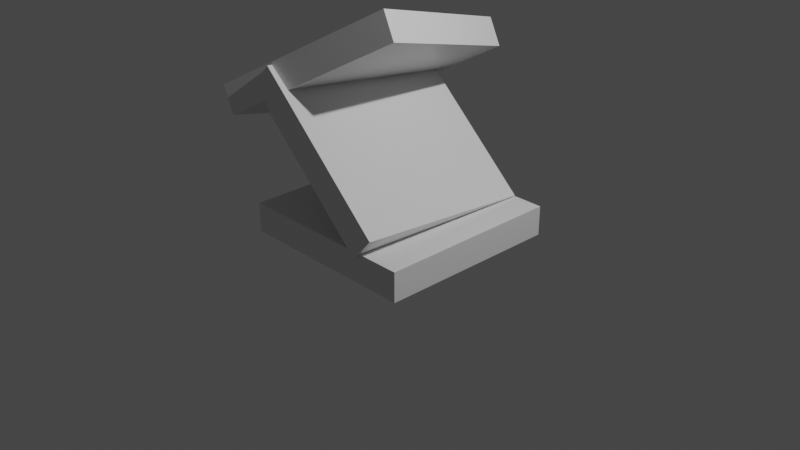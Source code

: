 # Source: testlfs.blend  (saved by Blender 2.83.18; exported with 4.5.12 LTS)
import bpy
from mathutils import Matrix  # noqa: F401  (used for matrix-valued properties, if any)

bpy.ops.wm.read_factory_settings(use_empty=True)
scene = bpy.context.scene
scene.name = 'Scene'

# ---- collections
col_collection = bpy.data.collections.new('Collection'); scene.collection.children.link(col_collection)

# ---- materials (node trees are filled in below, after node groups)
mat_material = bpy.data.materials.new('Material')
mat_material.alpha_threshold = 0.0
mat_material.use_transparent_shadow = False
mat_material.line_color = (0.0, 0.0, 0.0, 1.0)

# ---- material node trees
mat_material.use_nodes = True; mat_material.node_tree.nodes.clear()
_N = mat_material.node_tree.nodes; _L = mat_material.node_tree.links
n0 = _N.new('ShaderNodeOutputMaterial'); n0.name = 'Material Output'; n0.location = (300, 300)
n1 = _N.new('ShaderNodeBsdfPrincipled'); n1.name = 'Principled BSDF'; n1.location = (10, 300)
n1.distribution = 'GGX'
n1.subsurface_method = 'BURLEY'
n1.inputs[2].default_value = 0.4
n1.inputs[3].default_value = 1.45
n1.inputs[27].default_value = (0.0, 0.0, 0.0, 1.0)
n1.inputs[28].default_value = 1.0
_L.new(n1.outputs[0], n0.inputs[0])
n0.is_active_output = True

# ---- world
world_world = bpy.data.worlds.new('World'); scene.world = world_world
world_world.use_nodes = True; world_world.node_tree.nodes.clear()
_N = world_world.node_tree.nodes; _L = world_world.node_tree.links
n0 = _N.new('ShaderNodeOutputWorld'); n0.name = 'World Output'; n0.location = (300, 300)
n1 = _N.new('ShaderNodeBackground'); n1.name = 'Background'; n1.location = (10, 300)
n1.inputs[0].default_value = (0.05088, 0.05088, 0.05088, 1.0)
_L.new(n1.outputs[0], n0.inputs[0])
n0.is_active_output = True
world_world.color = (0.05088, 0.05088, 0.05088)
world_world.use_sun_shadow = False
world_world.sun_shadow_jitter_overblur = 0.0

# ---- cameras
cam_camera = bpy.data.cameras.new('Camera')
cam_camera.clip_end = 100.0
cam_camera.ortho_scale = 7.314

# ---- lights
light_light = bpy.data.lights.new('Light', 'POINT')
light_light.transmission_factor = 0.0
light_light.energy = 1000.0
light_light.shadow_soft_size = 0.1
light_light.shadow_maximum_resolution = 0.006
light_light.use_absolute_resolution = True

# ---- meshes
me_cube = bpy.data.meshes.new('Cube')
me_cube.from_pydata([(1.0, 1.0, 1.0), (1.0, 1.0, -1.0), (1.0, -1.0, 1.0), (1.0, -1.0, -1.0), (-1.0, 1.0, 1.0), (-1.0, 1.0, -1.0), (-1.0, -1.0, 1.0), (-1.0, -1.0, -1.0)], [], [(0, 4, 6, 2), (3, 2, 6, 7), (7, 6, 4, 5), (5, 1, 3, 7), (1, 0, 2, 3), (5, 4, 0, 1)])
_uv = me_cube.uv_layers.new(name='UVMap')
_uv.uv.foreach_set('vector', [0.625, 0.5, 0.875, 0.5, 0.875, 0.75, 0.625, 0.75, 0.375, 0.75, 0.625, 0.75, 0.625, 1.0, 0.375, 1.0, 0.375, 0.0, 0.625, 0.0, 0.625, 0.25, 0.375, 0.25, 0.125, 0.5, 0.375, 0.5, 0.375, 0.75, 0.125, 0.75, 0.375, 0.5, 0.625, 0.5, 0.625, 0.75, 0.375, 0.75, 0.375, 0.25, 0.625, 0.25, 0.625, 0.5, 0.375, 0.5])
me_cube.materials.append(mat_material)
me_cube.use_remesh_preserve_volume = False
me_cube.use_remesh_preserve_attributes = False
me_cube.use_mirror_vertex_groups = False
me_cube.update()
me_cube_001 = bpy.data.meshes.new('Cube.001')
me_cube_001.from_pydata([(1.0, 1.0, 1.0), (1.0, 1.0, -1.0), (1.0, -1.0, 1.0), (1.0, -1.0, -1.0), (-1.0, 1.0, 1.0), (-1.0, 1.0, -1.0), (-1.0, -1.0, 1.0), (-1.0, -1.0, -1.0)], [], [(0, 4, 6, 2), (3, 2, 6, 7), (7, 6, 4, 5), (5, 1, 3, 7), (1, 0, 2, 3), (5, 4, 0, 1)])
_uv = me_cube_001.uv_layers.new(name='UVMap')
_uv.uv.foreach_set('vector', [0.625, 0.5, 0.875, 0.5, 0.875, 0.75, 0.625, 0.75, 0.375, 0.75, 0.625, 0.75, 0.625, 1.0, 0.375, 1.0, 0.375, 0.0, 0.625, 0.0, 0.625, 0.25, 0.375, 0.25, 0.125, 0.5, 0.375, 0.5, 0.375, 0.75, 0.125, 0.75, 0.375, 0.5, 0.625, 0.5, 0.625, 0.75, 0.375, 0.75, 0.375, 0.25, 0.625, 0.25, 0.625, 0.5, 0.375, 0.5])
me_cube_001.materials.append(mat_material)
me_cube_001.use_remesh_preserve_volume = False
me_cube_001.use_remesh_preserve_attributes = False
me_cube_001.use_mirror_vertex_groups = False
me_cube_001.update()
me_cube_002 = bpy.data.meshes.new('Cube.002')
me_cube_002.from_pydata([(1.0, 1.0, 1.0), (1.0, 1.0, -1.0), (1.0, -1.0, 1.0), (1.0, -1.0, -1.0), (-1.0, 1.0, 1.0), (-1.0, 1.0, -1.0), (-1.0, -1.0, 1.0), (-1.0, -1.0, -1.0)], [], [(0, 4, 6, 2), (3, 2, 6, 7), (7, 6, 4, 5), (5, 1, 3, 7), (1, 0, 2, 3), (5, 4, 0, 1)])
_uv = me_cube_002.uv_layers.new(name='UVMap')
_uv.uv.foreach_set('vector', [0.625, 0.5, 0.875, 0.5, 0.875, 0.75, 0.625, 0.75, 0.375, 0.75, 0.625, 0.75, 0.625, 1.0, 0.375, 1.0, 0.375, 0.0, 0.625, 0.0, 0.625, 0.25, 0.375, 0.25, 0.125, 0.5, 0.375, 0.5, 0.375, 0.75, 0.125, 0.75, 0.375, 0.5, 0.625, 0.5, 0.625, 0.75, 0.375, 0.75, 0.375, 0.25, 0.625, 0.25, 0.625, 0.5, 0.375, 0.5])
me_cube_002.materials.append(mat_material)
me_cube_002.use_remesh_preserve_volume = False
me_cube_002.use_remesh_preserve_attributes = False
me_cube_002.use_mirror_vertex_groups = False
me_cube_002.update()

# ---- objects
ob_cube = bpy.data.objects.new('Cube', me_cube)
ob_light = bpy.data.objects.new('Light', light_light)
ob_camera = bpy.data.objects.new('Camera', cam_camera)
ob_cube_001 = bpy.data.objects.new('Cube.001', me_cube_001)
ob_cube_002 = bpy.data.objects.new('Cube.002', me_cube_002)

# ---- transforms, parenting, visibility, modifiers, constraints
ob_cube.location = (0.0, 0.0, 0.0)
ob_cube.scale = (1.0, 1.0, -0.1582)
ob_cube.lock_rotations_4d = False
ob_cube.empty_display_type = 'ARROWS'
ob_cube.lineart.crease_threshold = 0.0
ob_light.location = (4.076, 1.005, 5.904)
ob_light.rotation_euler = (0.6503, 0.05522, 1.866)
ob_light.lock_rotations_4d = False
ob_light.empty_display_type = 'ARROWS'
ob_light.color = (0.0, 0.0, 0.0, 0.0)
ob_light.lineart.crease_threshold = 0.0
ob_camera.location = (7.359, -6.926, 4.958)
ob_camera.rotation_euler = (1.109, 0.0, 0.8149)
ob_camera.lock_rotations_4d = False
ob_camera.empty_display_type = 'ARROWS'
ob_camera.color = (0.0, 0.0, 0.0, 0.0)
ob_camera.display_type = 'WIRE'
ob_camera.lineart.crease_threshold = 0.0
ob_cube_001.location = (-0.693, 0.1812, 1.42)
ob_cube_001.rotation_euler = (-0.5228, 0.267, 1.792)
ob_cube_001.scale = (1.0, 1.0, -0.1582)
ob_cube_001.lock_rotations_4d = False
ob_cube_001.empty_display_type = 'ARROWS'
ob_cube_001.lineart.crease_threshold = 0.0
ob_cube_002.location = (-0.1835, 0.01837, 0.7801)
ob_cube_002.rotation_euler = (-0.6916, -0.08468, -1.566)
ob_cube_002.scale = (1.0, 1.0, -0.1582)
ob_cube_002.lock_rotations_4d = False
ob_cube_002.empty_display_type = 'ARROWS'
ob_cube_002.lineart.crease_threshold = 0.0

# ---- collection membership
col_collection.objects.link(ob_cube)
col_collection.objects.link(ob_light)
col_collection.objects.link(ob_camera)
col_collection.objects.link(ob_cube_001)
col_collection.objects.link(ob_cube_002)

# ---- scene / render settings (as saved in the file)
scene.camera = ob_camera
scene.frame_start = 1; scene.frame_end = 250; scene.frame_set(1)
scene.render.engine = 'BLENDER_EEVEE_NEXT'
scene.cycles.use_denoising = False
scene.cycles.samples = 128
scene.cycles.sampling_pattern = 'TABULATED_SOBOL'
scene.cycles.use_adaptive_sampling = False
scene.cycles.use_light_tree = False
scene.view_settings.view_transform = 'Filmic'
bpy.context.view_layer.update()
